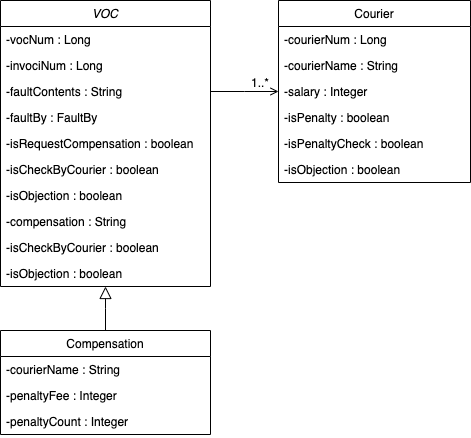

The diagram above was exported from draw.io. Its source (the exported page's mxGraphModel, read from the mxfile embedded in the PNG):
<mxGraphModel dx="1186" dy="646" grid="1" gridSize="10" guides="1" tooltips="1" connect="1" arrows="1" fold="1" page="1" pageScale="1" pageWidth="827" pageHeight="1169" math="0" shadow="0">
  <root>
    <mxCell id="WIyWlLk6GJQsqaUBKTNV-0" />
    <mxCell id="WIyWlLk6GJQsqaUBKTNV-1" parent="WIyWlLk6GJQsqaUBKTNV-0" />
    <mxCell id="zkfFHV4jXpPFQw0GAbJ--0" value="VOC" style="swimlane;fontStyle=2;align=center;verticalAlign=top;childLayout=stackLayout;horizontal=1;startSize=26;horizontalStack=0;resizeParent=1;resizeLast=0;collapsible=1;marginBottom=0;rounded=0;shadow=0;strokeWidth=1;" parent="WIyWlLk6GJQsqaUBKTNV-1" vertex="1">
      <mxGeometry x="230" y="50" width="210" height="286" as="geometry">
        <mxRectangle x="230" y="140" width="160" height="26" as="alternateBounds" />
      </mxGeometry>
    </mxCell>
    <mxCell id="zkfFHV4jXpPFQw0GAbJ--1" value="-vocNum : Long" style="text;align=left;verticalAlign=top;spacingLeft=4;spacingRight=4;overflow=hidden;rotatable=0;points=[[0,0.5],[1,0.5]];portConstraint=eastwest;" parent="zkfFHV4jXpPFQw0GAbJ--0" vertex="1">
      <mxGeometry y="26" width="210" height="26" as="geometry" />
    </mxCell>
    <mxCell id="zkfFHV4jXpPFQw0GAbJ--2" value="-invociNum : Long" style="text;align=left;verticalAlign=top;spacingLeft=4;spacingRight=4;overflow=hidden;rotatable=0;points=[[0,0.5],[1,0.5]];portConstraint=eastwest;rounded=0;shadow=0;html=0;" parent="zkfFHV4jXpPFQw0GAbJ--0" vertex="1">
      <mxGeometry y="52" width="210" height="26" as="geometry" />
    </mxCell>
    <mxCell id="8CxLlwpzX_vXuoGGq_ng-3" value="-faultContents : String" style="text;align=left;verticalAlign=top;spacingLeft=4;spacingRight=4;overflow=hidden;rotatable=0;points=[[0,0.5],[1,0.5]];portConstraint=eastwest;rounded=0;shadow=0;html=0;" parent="zkfFHV4jXpPFQw0GAbJ--0" vertex="1">
      <mxGeometry y="78" width="210" height="26" as="geometry" />
    </mxCell>
    <mxCell id="8CxLlwpzX_vXuoGGq_ng-5" value="-faultBy : FaultBy" style="text;align=left;verticalAlign=top;spacingLeft=4;spacingRight=4;overflow=hidden;rotatable=0;points=[[0,0.5],[1,0.5]];portConstraint=eastwest;rounded=0;shadow=0;html=0;" parent="zkfFHV4jXpPFQw0GAbJ--0" vertex="1">
      <mxGeometry y="104" width="210" height="26" as="geometry" />
    </mxCell>
    <mxCell id="bpDJubB-8ta0J934zfWb-5" value="-isRequestCompensation : boolean" style="text;align=left;verticalAlign=top;spacingLeft=4;spacingRight=4;overflow=hidden;rotatable=0;points=[[0,0.5],[1,0.5]];portConstraint=eastwest;rounded=0;shadow=0;html=0;" vertex="1" parent="zkfFHV4jXpPFQw0GAbJ--0">
      <mxGeometry y="130" width="210" height="26" as="geometry" />
    </mxCell>
    <mxCell id="8CxLlwpzX_vXuoGGq_ng-2" value="-isCheckByCourier : boolean" style="text;align=left;verticalAlign=top;spacingLeft=4;spacingRight=4;overflow=hidden;rotatable=0;points=[[0,0.5],[1,0.5]];portConstraint=eastwest;rounded=0;shadow=0;html=0;" parent="zkfFHV4jXpPFQw0GAbJ--0" vertex="1">
      <mxGeometry y="156" width="210" height="26" as="geometry" />
    </mxCell>
    <mxCell id="8CxLlwpzX_vXuoGGq_ng-7" value="-isObjection : boolean" style="text;align=left;verticalAlign=top;spacingLeft=4;spacingRight=4;overflow=hidden;rotatable=0;points=[[0,0.5],[1,0.5]];portConstraint=eastwest;rounded=0;shadow=0;html=0;" parent="zkfFHV4jXpPFQw0GAbJ--0" vertex="1">
      <mxGeometry y="182" width="210" height="26" as="geometry" />
    </mxCell>
    <mxCell id="8CxLlwpzX_vXuoGGq_ng-6" value="-compensation : String" style="text;align=left;verticalAlign=top;spacingLeft=4;spacingRight=4;overflow=hidden;rotatable=0;points=[[0,0.5],[1,0.5]];portConstraint=eastwest;rounded=0;shadow=0;html=0;" parent="zkfFHV4jXpPFQw0GAbJ--0" vertex="1">
      <mxGeometry y="208" width="210" height="26" as="geometry" />
    </mxCell>
    <mxCell id="8CxLlwpzX_vXuoGGq_ng-11" value="-isCheckByCourier : boolean" style="text;align=left;verticalAlign=top;spacingLeft=4;spacingRight=4;overflow=hidden;rotatable=0;points=[[0,0.5],[1,0.5]];portConstraint=eastwest;rounded=0;shadow=0;html=0;" parent="zkfFHV4jXpPFQw0GAbJ--0" vertex="1">
      <mxGeometry y="234" width="210" height="26" as="geometry" />
    </mxCell>
    <mxCell id="8CxLlwpzX_vXuoGGq_ng-12" value="-isObjection : boolean" style="text;align=left;verticalAlign=top;spacingLeft=4;spacingRight=4;overflow=hidden;rotatable=0;points=[[0,0.5],[1,0.5]];portConstraint=eastwest;rounded=0;shadow=0;html=0;" parent="zkfFHV4jXpPFQw0GAbJ--0" vertex="1">
      <mxGeometry y="260" width="210" height="26" as="geometry" />
    </mxCell>
    <mxCell id="zkfFHV4jXpPFQw0GAbJ--6" value="Compensation" style="swimlane;fontStyle=0;align=center;verticalAlign=top;childLayout=stackLayout;horizontal=1;startSize=26;horizontalStack=0;resizeParent=1;resizeLast=0;collapsible=1;marginBottom=0;rounded=0;shadow=0;strokeWidth=1;" parent="WIyWlLk6GJQsqaUBKTNV-1" vertex="1">
      <mxGeometry x="230" y="380" width="210" height="104" as="geometry">
        <mxRectangle x="130" y="380" width="160" height="26" as="alternateBounds" />
      </mxGeometry>
    </mxCell>
    <mxCell id="bpDJubB-8ta0J934zfWb-7" value="-courierName : String" style="text;align=left;verticalAlign=top;spacingLeft=4;spacingRight=4;overflow=hidden;rotatable=0;points=[[0,0.5],[1,0.5]];portConstraint=eastwest;rounded=0;shadow=0;html=0;" vertex="1" parent="zkfFHV4jXpPFQw0GAbJ--6">
      <mxGeometry y="26" width="210" height="26" as="geometry" />
    </mxCell>
    <mxCell id="zkfFHV4jXpPFQw0GAbJ--7" value="-penaltyFee : Integer" style="text;align=left;verticalAlign=top;spacingLeft=4;spacingRight=4;overflow=hidden;rotatable=0;points=[[0,0.5],[1,0.5]];portConstraint=eastwest;" parent="zkfFHV4jXpPFQw0GAbJ--6" vertex="1">
      <mxGeometry y="52" width="210" height="26" as="geometry" />
    </mxCell>
    <mxCell id="zkfFHV4jXpPFQw0GAbJ--8" value="-penaltyCount : Integer" style="text;align=left;verticalAlign=top;spacingLeft=4;spacingRight=4;overflow=hidden;rotatable=0;points=[[0,0.5],[1,0.5]];portConstraint=eastwest;rounded=0;shadow=0;html=0;" parent="zkfFHV4jXpPFQw0GAbJ--6" vertex="1">
      <mxGeometry y="78" width="210" height="26" as="geometry" />
    </mxCell>
    <mxCell id="zkfFHV4jXpPFQw0GAbJ--12" value="" style="endArrow=block;endSize=10;endFill=0;shadow=0;strokeWidth=1;rounded=0;edgeStyle=elbowEdgeStyle;elbow=vertical;" parent="WIyWlLk6GJQsqaUBKTNV-1" source="zkfFHV4jXpPFQw0GAbJ--6" target="zkfFHV4jXpPFQw0GAbJ--0" edge="1">
      <mxGeometry width="160" relative="1" as="geometry">
        <mxPoint x="200" y="203" as="sourcePoint" />
        <mxPoint x="200" y="203" as="targetPoint" />
      </mxGeometry>
    </mxCell>
    <mxCell id="zkfFHV4jXpPFQw0GAbJ--17" value="Courier" style="swimlane;fontStyle=0;align=center;verticalAlign=top;childLayout=stackLayout;horizontal=1;startSize=26;horizontalStack=0;resizeParent=1;resizeLast=0;collapsible=1;marginBottom=0;rounded=0;shadow=0;strokeWidth=1;" parent="WIyWlLk6GJQsqaUBKTNV-1" vertex="1">
      <mxGeometry x="508" y="50" width="192" height="182" as="geometry">
        <mxRectangle x="550" y="140" width="160" height="26" as="alternateBounds" />
      </mxGeometry>
    </mxCell>
    <mxCell id="zkfFHV4jXpPFQw0GAbJ--18" value="-courierNum : Long" style="text;align=left;verticalAlign=top;spacingLeft=4;spacingRight=4;overflow=hidden;rotatable=0;points=[[0,0.5],[1,0.5]];portConstraint=eastwest;" parent="zkfFHV4jXpPFQw0GAbJ--17" vertex="1">
      <mxGeometry y="26" width="192" height="26" as="geometry" />
    </mxCell>
    <mxCell id="zkfFHV4jXpPFQw0GAbJ--19" value="-courierName : String" style="text;align=left;verticalAlign=top;spacingLeft=4;spacingRight=4;overflow=hidden;rotatable=0;points=[[0,0.5],[1,0.5]];portConstraint=eastwest;rounded=0;shadow=0;html=0;" parent="zkfFHV4jXpPFQw0GAbJ--17" vertex="1">
      <mxGeometry y="52" width="192" height="26" as="geometry" />
    </mxCell>
    <mxCell id="zkfFHV4jXpPFQw0GAbJ--20" value="-salary : Integer" style="text;align=left;verticalAlign=top;spacingLeft=4;spacingRight=4;overflow=hidden;rotatable=0;points=[[0,0.5],[1,0.5]];portConstraint=eastwest;rounded=0;shadow=0;html=0;" parent="zkfFHV4jXpPFQw0GAbJ--17" vertex="1">
      <mxGeometry y="78" width="192" height="26" as="geometry" />
    </mxCell>
    <mxCell id="bpDJubB-8ta0J934zfWb-2" value="-isPenalty : boolean" style="text;align=left;verticalAlign=top;spacingLeft=4;spacingRight=4;overflow=hidden;rotatable=0;points=[[0,0.5],[1,0.5]];portConstraint=eastwest;rounded=0;shadow=0;html=0;" vertex="1" parent="zkfFHV4jXpPFQw0GAbJ--17">
      <mxGeometry y="104" width="192" height="26" as="geometry" />
    </mxCell>
    <mxCell id="bpDJubB-8ta0J934zfWb-3" value="-isPenaltyCheck : boolean" style="text;align=left;verticalAlign=top;spacingLeft=4;spacingRight=4;overflow=hidden;rotatable=0;points=[[0,0.5],[1,0.5]];portConstraint=eastwest;rounded=0;shadow=0;html=0;" vertex="1" parent="zkfFHV4jXpPFQw0GAbJ--17">
      <mxGeometry y="130" width="192" height="26" as="geometry" />
    </mxCell>
    <mxCell id="bpDJubB-8ta0J934zfWb-4" value="-isObjection : boolean" style="text;align=left;verticalAlign=top;spacingLeft=4;spacingRight=4;overflow=hidden;rotatable=0;points=[[0,0.5],[1,0.5]];portConstraint=eastwest;rounded=0;shadow=0;html=0;" vertex="1" parent="zkfFHV4jXpPFQw0GAbJ--17">
      <mxGeometry y="156" width="192" height="26" as="geometry" />
    </mxCell>
    <mxCell id="zkfFHV4jXpPFQw0GAbJ--26" value="" style="endArrow=open;shadow=0;strokeWidth=1;rounded=0;endFill=1;edgeStyle=elbowEdgeStyle;elbow=vertical;" parent="WIyWlLk6GJQsqaUBKTNV-1" source="zkfFHV4jXpPFQw0GAbJ--0" target="zkfFHV4jXpPFQw0GAbJ--17" edge="1">
      <mxGeometry x="0.5" y="41" relative="1" as="geometry">
        <mxPoint x="380" y="192" as="sourcePoint" />
        <mxPoint x="540" y="192" as="targetPoint" />
        <mxPoint x="-40" y="32" as="offset" />
      </mxGeometry>
    </mxCell>
    <mxCell id="zkfFHV4jXpPFQw0GAbJ--28" value="1..*" style="resizable=0;align=right;verticalAlign=bottom;labelBackgroundColor=none;fontSize=12;" parent="zkfFHV4jXpPFQw0GAbJ--26" connectable="0" vertex="1">
      <mxGeometry x="1" relative="1" as="geometry">
        <mxPoint x="-8" as="offset" />
      </mxGeometry>
    </mxCell>
  </root>
</mxGraphModel>